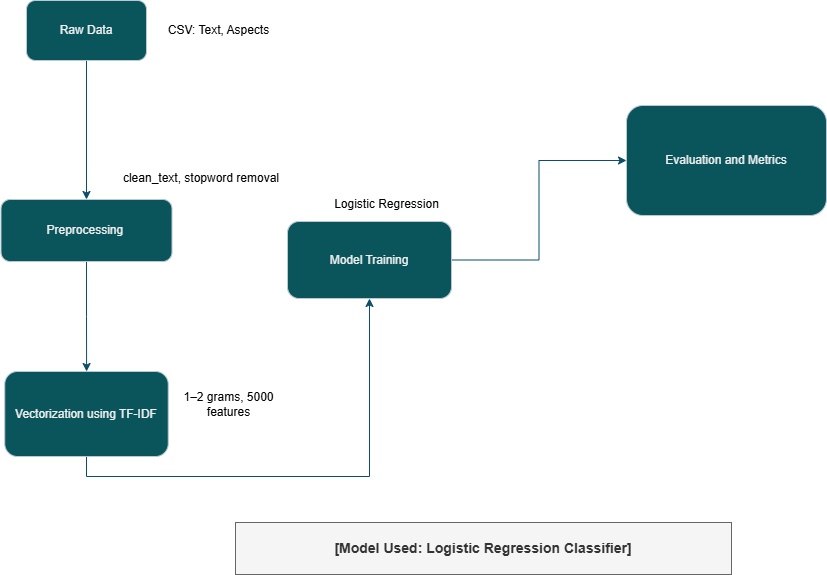

The diagram above was exported from draw.io. Its source (the exported page's mxGraphModel, read from the mxfile embedded in the PNG):
<mxGraphModel dx="1042" dy="608" grid="0" gridSize="10" guides="1" tooltips="1" connect="1" arrows="1" fold="1" page="1" pageScale="1" pageWidth="1100" pageHeight="850" background="#ffffff" math="0" shadow="0">
  <root>
    <mxCell id="0" />
    <mxCell id="1" parent="0" />
    <mxCell id="YoTJ6tX3UgRNidUmCcBy-14" edge="1" parent="1" source="YoTJ6tX3UgRNidUmCcBy-1" style="edgeStyle=orthogonalEdgeStyle;rounded=0;orthogonalLoop=1;jettySize=auto;html=1;exitX=0.5;exitY=1;exitDx=0;exitDy=0;entryX=0.5;entryY=0;entryDx=0;entryDy=0;labelBackgroundColor=none;strokeColor=#0B4D6A;fontColor=default;" target="YoTJ6tX3UgRNidUmCcBy-4">
      <mxGeometry relative="1" as="geometry" />
    </mxCell>
    <mxCell id="YoTJ6tX3UgRNidUmCcBy-1" parent="1" style="rounded=1;whiteSpace=wrap;html=1;labelBackgroundColor=none;fillColor=#09555B;strokeColor=#BAC8D3;fontColor=#EEEEEE;" value="Raw Data" vertex="1">
      <mxGeometry height="60" width="120" x="37" y="62" as="geometry" />
    </mxCell>
    <mxCell id="YoTJ6tX3UgRNidUmCcBy-21" edge="1" parent="1" source="YoTJ6tX3UgRNidUmCcBy-4" style="edgeStyle=orthogonalEdgeStyle;rounded=0;orthogonalLoop=1;jettySize=auto;html=1;exitX=0.5;exitY=1;exitDx=0;exitDy=0;strokeColor=#0B4D6A;" target="YoTJ6tX3UgRNidUmCcBy-7">
      <mxGeometry relative="1" as="geometry" />
    </mxCell>
    <mxCell id="YoTJ6tX3UgRNidUmCcBy-4" parent="1" style="rounded=1;whiteSpace=wrap;html=1;labelBackgroundColor=none;fillColor=#09555B;strokeColor=#BAC8D3;fontColor=#EEEEEE;" value="Preprocessing&amp;nbsp;" vertex="1">
      <mxGeometry height="62" width="171" x="11.5" y="261" as="geometry" />
    </mxCell>
    <mxCell id="YoTJ6tX3UgRNidUmCcBy-20" edge="1" parent="1" source="YoTJ6tX3UgRNidUmCcBy-7" style="edgeStyle=orthogonalEdgeStyle;rounded=0;orthogonalLoop=1;jettySize=auto;html=1;exitX=0.5;exitY=1;exitDx=0;exitDy=0;strokeColor=#0B4D6A;" target="YoTJ6tX3UgRNidUmCcBy-8">
      <mxGeometry relative="1" as="geometry" />
    </mxCell>
    <mxCell id="YoTJ6tX3UgRNidUmCcBy-7" parent="1" style="rounded=1;whiteSpace=wrap;html=1;labelBackgroundColor=none;fillColor=#09555B;strokeColor=#BAC8D3;fontColor=#EEEEEE;" value="Vectorization using TF-IDF" vertex="1">
      <mxGeometry height="85" width="163.5" x="15.25" y="433" as="geometry" />
    </mxCell>
    <mxCell id="YoTJ6tX3UgRNidUmCcBy-25" edge="1" parent="1" source="YoTJ6tX3UgRNidUmCcBy-8" style="edgeStyle=orthogonalEdgeStyle;rounded=0;orthogonalLoop=1;jettySize=auto;html=1;exitX=1;exitY=0.5;exitDx=0;exitDy=0;entryX=0;entryY=0.5;entryDx=0;entryDy=0;strokeColor=#0B4D6A;" target="YoTJ6tX3UgRNidUmCcBy-9">
      <mxGeometry relative="1" as="geometry" />
    </mxCell>
    <mxCell id="YoTJ6tX3UgRNidUmCcBy-8" parent="1" style="rounded=1;whiteSpace=wrap;html=1;labelBackgroundColor=none;fillColor=#09555B;strokeColor=#BAC8D3;fontColor=#EEEEEE;" value="Model Training" vertex="1">
      <mxGeometry height="77" width="164" x="298" y="283" as="geometry" />
    </mxCell>
    <mxCell id="YoTJ6tX3UgRNidUmCcBy-9" parent="1" style="rounded=1;whiteSpace=wrap;html=1;labelBackgroundColor=none;fillColor=#09555B;strokeColor=#BAC8D3;fontColor=#EEEEEE;" value="Evaluation and Metrics" vertex="1">
      <mxGeometry height="110" width="200" x="637" y="167" as="geometry" />
    </mxCell>
    <mxCell id="YoTJ6tX3UgRNidUmCcBy-26" parent="1" style="text;html=1;whiteSpace=wrap;align=center;verticalAlign=middle;rounded=0;" value="CSV: Text, Aspects" vertex="1">
      <mxGeometry height="22" width="129" x="165" y="81" as="geometry" />
    </mxCell>
    <mxCell id="YoTJ6tX3UgRNidUmCcBy-27" parent="1" style="text;html=1;whiteSpace=wrap;align=center;verticalAlign=middle;rounded=0;" value="1–2 grams, 5000 features" vertex="1">
      <mxGeometry height="20" width="131" x="174" y="456" as="geometry" />
    </mxCell>
    <mxCell id="YoTJ6tX3UgRNidUmCcBy-29" parent="1" style="text;html=1;whiteSpace=wrap;align=center;verticalAlign=middle;rounded=0;" value="Logistic Regression" vertex="1">
      <mxGeometry height="22" width="129" x="333" y="255" as="geometry" />
    </mxCell>
    <mxCell id="YoTJ6tX3UgRNidUmCcBy-30" parent="1" style="text;html=1;whiteSpace=wrap;align=center;verticalAlign=middle;rounded=0;" value="clean_text, stopword removal" vertex="1">
      <mxGeometry height="22" width="186" x="119" y="229" as="geometry" />
    </mxCell>
    <mxCell id="YoTJ6tX3UgRNidUmCcBy-31" parent="1" style="text;html=1;whiteSpace=wrap;align=center;verticalAlign=middle;rounded=0;fontStyle=1;fillColor=#f5f5f5;fontColor=#333333;strokeColor=#666666;fontSize=14;" value="[Model Used: Logistic Regression Classifier]" vertex="1">
      <mxGeometry height="52" width="496" x="246" y="584" as="geometry" />
    </mxCell>
  </root>
</mxGraphModel>